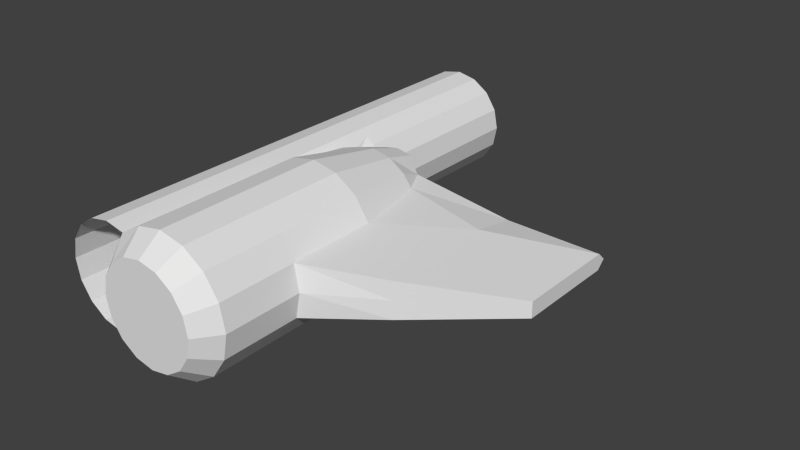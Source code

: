 # Source: ship_new3pissed.blend  (saved by Blender 2.65.0; exported with 4.5.12 LTS)
import bpy
from mathutils import Matrix  # noqa: F401  (used for matrix-valued properties, if any)

bpy.ops.wm.read_factory_settings(use_empty=True)
scene = bpy.context.scene
scene.name = 'Scene'

# ---- collections
col_collection_1 = bpy.data.collections.new('Collection 1'); scene.collection.children.link(col_collection_1)

# ---- materials (node trees are filled in below, after node groups)
mat_material = bpy.data.materials.new('Material')
mat_material.alpha_threshold = 0.0
mat_material.use_transparent_shadow = False
mat_material.roughness = 0.5
mat_material.line_color = (0.0, 0.0, 0.0, 1.0)

# ---- material node trees

# ---- world
world_world = bpy.data.worlds.new('World'); scene.world = world_world
world_world.color = (0.05088, 0.05088, 0.05088)
world_world.use_sun_shadow = False
world_world.sun_shadow_jitter_overblur = 0.0
world_world.cycles.sampling_method = 'MANUAL'
world_world.cycles.sample_map_resolution = 256

# ---- meshes
me_cube = bpy.data.meshes.new('Cube')
me_cube.from_pydata([(1.346, -1.136, 0.2319), (1.346, -4.371, 0.2137), (1.837, -1.136, 0.1343), (1.837, -4.371, 0.1161), (2.253, -1.134, -0.1438), (2.253, -4.369, -0.162), (2.531, -1.131, -0.5601), (2.531, -4.366, -0.5783), (2.629, -4.363, -1.069), (2.531, -1.124, -1.542), (2.531, -4.359, -1.56), (2.253, -1.121, -1.958), (2.253, -4.356, -1.976), (1.837, -1.12, -2.236), (1.837, -4.355, -2.255), (1.346, -1.119, -2.334), (1.346, -4.354, -2.352), (0.8546, -1.12, -2.236), (0.8546, -4.355, -2.255), (0.4383, -1.121, -1.958), (0.4318, -4.385, -1.982), (5.643, -0.9721, -1.218), (0.1602, -4.359, -1.56), (5.643, 0.9483, -1.218), (0.06253, -4.363, -1.069), (1.924, 0.8833, -1.564), (0.1602, -4.366, -0.5783), (0.4318, -1.111, -0.1407), (0.4318, -4.381, -0.1346), (0.8546, -1.136, 0.1343), (0.8546, -4.371, 0.1161), (0.04915, 1.693, -2.07), (0.04915, 4.585, -2.074), (0.4318, 1.693, -1.994), (0.4318, 4.585, -1.997), (0.7563, 1.694, -1.777), (0.7563, 4.585, -1.781), (0.973, 1.694, -1.452), (0.973, 4.586, -1.456), (1.049, 1.695, -1.07), (1.049, 4.587, -1.074), (0.973, 1.696, -0.6871), (0.973, 4.587, -0.6909), (0.7563, 1.696, -0.3627), (0.7563, 4.588, -0.3664), (0.4318, 1.697, -0.1459), (0.4318, 4.588, -0.1497), (0.04915, 1.697, -0.06981), (0.04915, 4.589, -0.07355), (-0.3335, 1.697, -0.1459), (-0.3335, 4.588, -0.1497), (-0.658, 1.696, -0.3627), (-0.658, 4.588, -0.3664), (-0.8747, 1.696, -0.6871), (-0.8747, 4.587, -0.6909), (-0.9508, 1.695, -1.07), (-0.9508, 4.587, -1.074), (-0.8747, 1.694, -1.452), (-0.8747, 4.586, -1.456), (-0.658, 1.694, -1.777), (-0.658, 4.585, -1.781), (-0.3335, 1.693, -1.994), (-0.3335, 4.585, -1.997), (0.04915, 0.3717, -2.067), (0.4318, 0.3719, -1.991), (0.7563, 0.3723, -1.774), (0.7563, 0.3749, -0.3602), (0.4318, 0.3753, -0.1435), (0.04915, 0.3755, -0.06734), (-0.3335, 0.3753, -0.1435), (-0.658, 0.3749, -0.3602), (-0.8747, 0.3743, -0.6847), (-0.9508, 0.3736, -1.067), (-0.8747, 0.3729, -1.45), (-0.658, 0.3723, -1.774), (-0.3335, 0.3719, -1.991), (0.04915, -1.115, -2.065), (0.04915, -1.111, -0.06456), (-0.3335, -1.111, -0.1407), (-0.658, -1.111, -0.3575), (-0.8747, -1.112, -0.6819), (-0.9508, -1.113, -1.065), (-0.8747, -1.114, -1.447), (-0.658, -1.114, -1.772), (-0.3335, -1.115, -1.988), (0.04915, -4.385, -2.058), (0.04915, -4.381, -0.05845), (-0.3335, -4.381, -0.1346), (-0.658, -4.382, -0.3513), (-0.8747, -4.382, -0.6758), (-0.9508, -4.383, -1.058), (-0.8747, -4.384, -1.441), (-0.658, -4.384, -1.766), (-0.3335, -4.385, -1.982), (1.346, 0.3634, -0.06038), (1.72, 0.3639, -0.1349), (2.038, 0.3653, -0.3473), (2.2, 0.3672, -0.5743), (2.145, 0.3696, -1.564), (2.038, 0.3747, -1.733), (1.72, 0.3761, -1.945), (1.346, 0.3766, -2.019), (0.9707, 0.3761, -1.945), (5.643, -0.9721, -0.9204), (5.643, 0.9483, -0.9204), (0.594, 0.3751, -0.2518), (0.9707, 0.3639, -0.1349), (1.346, -4.802, -0.1162), (1.712, -4.802, -0.189), (2.022, -4.8, -0.3963), (2.229, -4.798, -0.7065), (2.302, -4.796, -1.072), (2.229, -4.793, -1.438), (2.022, -4.791, -1.749), (1.712, -4.79, -1.956), (1.346, -4.789, -2.029), (0.9796, -4.79, -1.956), (0.6693, -4.791, -1.749), (0.462, -4.793, -1.438), (0.3892, -4.796, -1.072), (0.462, -4.798, -0.7065), (0.6693, -4.8, -0.3963), (0.9796, -4.802, -0.189), (0.2405, 1.693, -2.032), (0.594, 1.693, -1.885), (0.8646, 1.694, -1.615), (1.011, 1.694, -1.261), (1.011, 1.695, -0.8785), (0.8646, 1.696, -0.5249), (0.594, 1.696, -0.2543), (0.2405, 1.697, -0.1079), (-0.1422, 1.697, -0.1079), (-0.4957, 1.696, -0.2543), (-0.7663, 1.696, -0.5249), (-0.9128, 1.695, -0.8785), (-0.9128, 1.694, -1.261), (-0.7663, 1.694, -1.615), (-0.4957, 1.693, -1.885), (-0.1422, 1.693, -2.032), (0.2405, 0.3718, -2.029), (0.594, 0.3721, -1.883), (0.2405, 0.3754, -0.1054), (-0.1422, 0.3754, -0.1054), (-0.4957, 0.3751, -0.2518), (-0.7663, 0.3746, -0.5224), (-0.9128, 0.3739, -0.876), (-0.9128, 0.3732, -1.259), (-0.7663, 0.3726, -1.612), (-0.4957, 0.3721, -1.883), (-0.1422, 0.3718, -2.029), (0.04915, 1.036, -0.06858), (0.4318, 1.036, -0.1447), (0.7563, 1.036, -0.3615), (0.973, 1.035, -0.6859), (1.049, 1.034, -1.069), (0.973, 1.033, -1.451), (0.7563, 1.033, -1.776), (0.4318, 1.032, -1.992), (-0.3335, 1.032, -1.992), (-0.658, 1.033, -1.776), (-0.8747, 1.033, -1.451), (-0.9508, 1.034, -1.069), (0.04915, 1.032, -2.069), (-0.8747, 1.035, -0.6859), (-0.658, 1.036, -0.3615), (-0.3335, 1.036, -0.1447), (0.2405, 1.036, -0.1066), (0.8646, 1.035, -0.5237), (1.011, 1.034, -1.26), (0.594, 1.033, -1.884), (-0.4957, 1.033, -1.884), (-0.9128, 1.034, -1.26), (0.2405, 1.032, -2.031), (-0.7663, 1.035, -0.5237), (-0.1422, 1.036, -0.1066), (0.594, 1.036, -0.2531), (1.011, 1.035, -0.8772), (0.8646, 1.033, -1.613), (-0.1422, 1.032, -2.031), (-0.7663, 1.033, -1.613), (-0.9128, 1.035, -0.8772), (-0.4957, 1.036, -0.2531), (1.346, 1.034, -0.276), (1.636, 1.035, -0.3337), (1.924, 0.8833, -0.5743), (1.924, 1.038, -1.069), (1.636, 1.044, -1.736), (1.346, 1.045, -1.794), (1.055, 1.044, -1.736), (5.643, 1.103, -1.069), (0.7293, 0.7052, -0.3878), (1.055, 1.035, -0.3337), (2.531, -2.85, -0.5692), (2.531, -2.852, -1.551), (5.643, 0.0383, -0.9204), (5.643, -0.9721, -1.069), (5.643, 0.0383, -1.218), (3.863, 0.9502, -1.249), (3.863, 0.9502, -0.8891), (3.863, -1.012, -0.7233), (3.863, -1.012, -1.415), (5.643, 0.0383, -1.069), (3.863, 1.105, -1.069), (3.863, 0.08775, -0.7233), (3.863, 0.08775, -1.415), (3.863, -2.1, -0.7233), (3.863, -2.1, -1.415), (3.863, -2.1, -1.069), (2.629, -2.856, -1.06)], [], [(0, 1, 3, 2), (2, 3, 5, 4), (4, 5, 7, 192, 6), (9, 193, 10, 12, 11), (11, 12, 14, 13), (13, 14, 16, 15), (15, 16, 18, 17), (17, 18, 20, 19), (201, 189, 23, 196), (205, 103, 195, 207), (30, 28, 121, 122), (29, 30, 1, 0), (27, 28, 30, 29), (31, 32, 34, 33, 123), (33, 34, 36, 35, 124), (35, 36, 38, 37, 125), (37, 38, 40, 39, 126), (39, 40, 42, 41, 127), (41, 42, 44, 43, 128), (43, 44, 46, 45, 129), (45, 46, 48, 47, 130), (47, 48, 50, 49, 131), (49, 50, 52, 51, 132), (51, 52, 54, 53, 133), (53, 54, 56, 55, 134), (55, 56, 58, 57, 135), (57, 58, 60, 59, 136), (34, 32, 62, 60, 58, 56, 54, 52, 50, 48, 46, 44, 42, 40, 38, 36), (61, 62, 32, 31, 138), (59, 60, 62, 61, 137), (166, 150, 68, 141), (71, 145, 72, 81, 80), (169, 156, 65, 140), (170, 158, 75, 148), (171, 160, 73, 146), (172, 157, 64, 139), (173, 163, 71, 144), (174, 165, 69, 142), (178, 162, 63, 149), (179, 159, 74, 147), (180, 161, 72, 145), (181, 164, 70, 143), (79, 80, 89, 88), (72, 146, 73, 82, 81), (73, 147, 74, 83, 82), (74, 148, 75, 84, 83), (68, 142, 69, 78, 77), (75, 149, 63, 76, 84), (69, 143, 70, 79, 78), (70, 144, 71, 80, 79), (80, 81, 90, 89), (81, 82, 91, 90), (82, 83, 92, 91), (83, 84, 93, 92), (77, 78, 87, 86), (84, 76, 85, 93), (78, 79, 88, 87), (27, 29, 106, 105), (103, 194, 201, 195), (4, 6, 97, 96), (9, 11, 99, 98), (11, 13, 100, 99), (195, 201, 196, 21), (0, 2, 95, 94), (203, 198, 104, 194), (29, 0, 94, 106), (2, 4, 96, 95), (108, 107, 122, 121, 120, 119, 118, 117, 116, 115, 114, 113, 112, 111, 110, 109), (26, 24, 119, 120), (3, 1, 107, 108), (22, 20, 117, 118), (18, 16, 115, 116), (14, 12, 113, 114), (10, 8, 111, 112), (7, 5, 109, 110), (1, 30, 122, 107), (28, 26, 120, 121), (24, 22, 118, 119), (20, 18, 116, 117), (16, 14, 114, 115), (12, 10, 112, 113), (8, 7, 110, 111), (5, 3, 108, 109), (151, 166, 141, 67), (45, 130, 166, 151), (130, 47, 150, 166), (41, 128, 167, 153), (128, 43, 152, 167), (105, 67, 27), (37, 126, 168, 155), (126, 39, 154, 168), (157, 169, 140, 64), (33, 124, 169, 157), (124, 35, 156, 169), (159, 170, 148, 74), (59, 137, 170, 159), (137, 61, 158, 170), (161, 171, 146, 72), (55, 135, 171, 161), (135, 57, 160, 171), (162, 172, 139, 63), (31, 123, 172, 162), (123, 33, 157, 172), (164, 173, 144, 70), (51, 133, 173, 164), (133, 53, 163, 173), (150, 174, 142, 68), (47, 131, 174, 150), (131, 49, 165, 174), (43, 129, 175, 152), (129, 45, 151, 175), (152, 190, 167), (39, 127, 176, 154), (127, 41, 153, 176), (156, 177, 65), (35, 125, 177, 156), (125, 37, 155, 177), (158, 178, 149, 75), (61, 138, 178, 158), (138, 31, 162, 178), (160, 179, 147, 73), (57, 136, 179, 160), (136, 59, 159, 179), (163, 180, 145, 71), (53, 134, 180, 163), (134, 55, 161, 180), (165, 181, 143, 69), (49, 132, 181, 165), (132, 51, 164, 181), (101, 102, 188, 187), (106, 94, 182, 191), (102, 65, 177, 188), (189, 202, 197, 23), (202, 185, 25, 197), (94, 95, 183, 182), (100, 101, 187, 186), (95, 96, 184, 183), (63, 139, 64, 19, 76), (76, 19, 20, 85), (175, 151, 67, 105), (105, 106, 191, 167, 190), (17, 19, 65, 102), (194, 104, 189, 201), (64, 140, 65, 19), (152, 175, 105, 66, 190), (67, 141, 68, 77, 27), (27, 77, 86, 28), (15, 17, 102, 101), (13, 15, 101, 100), (198, 184, 185, 202), (104, 198, 202, 189), (199, 203, 194, 103), (21, 196, 204, 200), (196, 23, 197, 204), (199, 103, 205), (207, 195, 21, 206), (21, 200, 206), (208, 207, 206, 193), (192, 205, 207, 208), (99, 100, 186, 25), (98, 99, 25), (6, 97, 203, 199), (97, 184, 198, 203), (6, 199, 205), (6, 205, 192), (206, 9, 193), (200, 9, 206), (204, 197, 25, 98), (200, 204, 98, 9), (184, 96, 97), (8, 208, 192, 7), (10, 193, 208, 8)])
me_cube.materials.append(mat_material)
me_cube.use_remesh_preserve_volume = False
me_cube.use_remesh_preserve_attributes = False
me_cube.use_mirror_vertex_groups = False
me_cube.update()

# ---- objects
ob_cube = bpy.data.objects.new('Cube', me_cube)

# ---- transforms, parenting, visibility, modifiers, constraints
ob_cube.location = (0.0, 0.0, 0.0)
ob_cube.lock_rotations_4d = False
ob_cube.empty_display_type = 'ARROWS'
ob_cube.lineart.crease_threshold = 0.0

# ---- collection membership
col_collection_1.objects.link(ob_cube)

# ---- scene / render settings (as saved in the file)
scene.frame_start = 1; scene.frame_end = 250; scene.frame_set(1)
scene.render.engine = 'BLENDER_EEVEE_NEXT'
scene.render.image_settings.color_mode = 'RGB'
scene.render.image_settings.compression = 90
scene.render.resolution_percentage = 50
scene.render.dither_intensity = 0.0
scene.render.bake_margin = 2
scene.render.bake_bias = 0.0
scene.cycles.use_denoising = False
scene.cycles.samples = 10
scene.cycles.sampling_pattern = 'TABULATED_SOBOL'
scene.cycles.light_sampling_threshold = 0.0
scene.cycles.use_adaptive_sampling = False
scene.cycles.use_light_tree = False
scene.cycles.blur_glossy = 0.0
scene.cycles.volume_bounces = 1
scene.cycles.pixel_filter_type = 'GAUSSIAN'
scene.cycles.sample_clamp_indirect = 0.0
scene.view_settings.view_transform = 'Standard'
bpy.context.view_layer.update()

# ---- added for rendering (the .blend has no active camera and no usable light): camera, sun
cam_auto = bpy.data.cameras.new('AutoCamera')
cam_auto.lens = 50.0
cam_auto.sensor_width = 36.0
cam_auto.clip_end = 1000.0
ob_auto_camera = bpy.data.objects.new('AutoCamera', cam_auto)
scene.collection.objects.link(ob_auto_camera)
ob_auto_camera.location = (13.2283, -13.1655, 7.64565)
ob_auto_camera.rotation_euler = (1.09748, -7.21219e-08, 0.694738)
scene.camera = ob_auto_camera
light_auto_sun = bpy.data.lights.new('AutoSun', 'SUN')
light_auto_sun.energy = 3.0
light_auto_sun.angle = 0.0523599
ob_auto_sun = bpy.data.objects.new('AutoSun', light_auto_sun)
scene.collection.objects.link(ob_auto_sun)
ob_auto_sun.rotation_euler = (0.872665, 0.174533, 0.523599)
bpy.context.view_layer.update()
